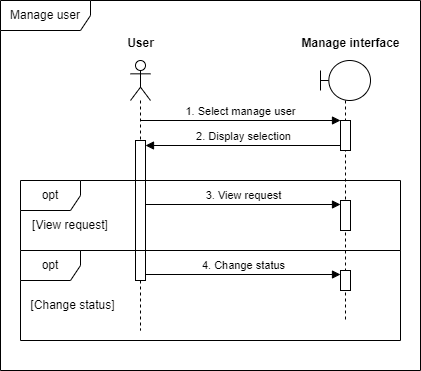

The diagram above was exported from draw.io. Its source (the exported page's mxGraphModel, read from the mxfile embedded in the PNG):
<mxGraphModel dx="2035" dy="1018" grid="1" gridSize="10" guides="1" tooltips="1" connect="1" arrows="1" fold="1" page="1" pageScale="1" pageWidth="850" pageHeight="1100" math="0" shadow="0">
  <root>
    <mxCell id="0" />
    <mxCell id="1" parent="0" />
    <mxCell id="2" value="Manage user" style="shape=umlFrame;whiteSpace=wrap;html=1;pointerEvents=0;width=90;height=30;" vertex="1" parent="1">
      <mxGeometry x="3540" y="4315" width="420" height="370" as="geometry" />
    </mxCell>
    <mxCell id="3" value="" style="shape=umlLifeline;perimeter=lifelinePerimeter;whiteSpace=wrap;html=1;container=1;dropTarget=0;collapsible=0;recursiveResize=0;outlineConnect=0;portConstraint=eastwest;newEdgeStyle={&quot;curved&quot;:0,&quot;rounded&quot;:0};participant=umlActor;" vertex="1" parent="1">
      <mxGeometry x="3670" y="4375" width="20" height="270" as="geometry" />
    </mxCell>
    <mxCell id="4" value="" style="html=1;points=[[0,0,0,0,5],[0,1,0,0,-5],[1,0,0,0,5],[1,1,0,0,-5]];perimeter=orthogonalPerimeter;outlineConnect=0;targetShapes=umlLifeline;portConstraint=eastwest;newEdgeStyle={&quot;curved&quot;:0,&quot;rounded&quot;:0};" vertex="1" parent="3">
      <mxGeometry x="5" y="80" width="10" height="140" as="geometry" />
    </mxCell>
    <mxCell id="5" value="" style="shape=umlLifeline;perimeter=lifelinePerimeter;whiteSpace=wrap;html=1;container=1;dropTarget=0;collapsible=0;recursiveResize=0;outlineConnect=0;portConstraint=eastwest;newEdgeStyle={&quot;curved&quot;:0,&quot;rounded&quot;:0};participant=umlBoundary;" vertex="1" parent="1">
      <mxGeometry x="3860" y="4375" width="50" height="260" as="geometry" />
    </mxCell>
    <mxCell id="6" value="" style="html=1;points=[[0,0,0,0,5],[0,1,0,0,-5],[1,0,0,0,5],[1,1,0,0,-5]];perimeter=orthogonalPerimeter;outlineConnect=0;targetShapes=umlLifeline;portConstraint=eastwest;newEdgeStyle={&quot;curved&quot;:0,&quot;rounded&quot;:0};" vertex="1" parent="5">
      <mxGeometry x="20" y="60" width="10" height="30" as="geometry" />
    </mxCell>
    <mxCell id="7" value="" style="html=1;points=[[0,0,0,0,5],[0,1,0,0,-5],[1,0,0,0,5],[1,1,0,0,-5]];perimeter=orthogonalPerimeter;outlineConnect=0;targetShapes=umlLifeline;portConstraint=eastwest;newEdgeStyle={&quot;curved&quot;:0,&quot;rounded&quot;:0};" vertex="1" parent="5">
      <mxGeometry x="20" y="140" width="10" height="30" as="geometry" />
    </mxCell>
    <mxCell id="8" value="" style="html=1;points=[[0,0,0,0,5],[0,1,0,0,-5],[1,0,0,0,5],[1,1,0,0,-5]];perimeter=orthogonalPerimeter;outlineConnect=0;targetShapes=umlLifeline;portConstraint=eastwest;newEdgeStyle={&quot;curved&quot;:0,&quot;rounded&quot;:0};" vertex="1" parent="5">
      <mxGeometry x="20" y="210" width="10" height="20" as="geometry" />
    </mxCell>
    <mxCell id="9" value="4. Change status" style="html=1;verticalAlign=bottom;endArrow=block;curved=0;rounded=0;" edge="1" parent="5">
      <mxGeometry x="0.0022" width="80" relative="1" as="geometry">
        <mxPoint x="-175" y="214" as="sourcePoint" />
        <mxPoint x="20" y="214" as="targetPoint" />
        <mxPoint as="offset" />
      </mxGeometry>
    </mxCell>
    <mxCell id="10" value="User" style="text;align=center;fontStyle=1;verticalAlign=middle;spacingLeft=3;spacingRight=3;strokeColor=none;rotatable=0;points=[[0,0.5],[1,0.5]];portConstraint=eastwest;html=1;" vertex="1" parent="1">
      <mxGeometry x="3640" y="4345" width="80" height="26" as="geometry" />
    </mxCell>
    <mxCell id="11" value="Manage interface" style="text;align=center;fontStyle=1;verticalAlign=middle;spacingLeft=3;spacingRight=3;strokeColor=none;rotatable=0;points=[[0,0.5],[1,0.5]];portConstraint=eastwest;html=1;" vertex="1" parent="1">
      <mxGeometry x="3850" y="4345" width="80" height="26" as="geometry" />
    </mxCell>
    <mxCell id="12" value="1. Select manage user" style="html=1;verticalAlign=bottom;endArrow=block;curved=0;rounded=0;" edge="1" target="6" parent="1">
      <mxGeometry width="80" relative="1" as="geometry">
        <mxPoint x="3680" y="4435" as="sourcePoint" />
        <mxPoint x="3760" y="4435" as="targetPoint" />
      </mxGeometry>
    </mxCell>
    <mxCell id="13" value="2. Display selection" style="html=1;verticalAlign=bottom;endArrow=block;curved=0;rounded=0;exitX=0;exitY=1;exitDx=0;exitDy=-5;exitPerimeter=0;" edge="1" source="6" target="4" parent="1">
      <mxGeometry x="-0.002" width="80" relative="1" as="geometry">
        <mxPoint x="3850" y="4515" as="sourcePoint" />
        <mxPoint x="3930" y="4515" as="targetPoint" />
        <mxPoint as="offset" />
      </mxGeometry>
    </mxCell>
    <mxCell id="14" value="opt" style="shape=umlFrame;whiteSpace=wrap;html=1;pointerEvents=0;" vertex="1" parent="1">
      <mxGeometry x="3560" y="4495" width="380" height="70" as="geometry" />
    </mxCell>
    <mxCell id="15" value="[Change status]" style="text;html=1;align=center;verticalAlign=middle;whiteSpace=wrap;rounded=0;" vertex="1" parent="1">
      <mxGeometry x="3565" y="4605" width="95" height="30" as="geometry" />
    </mxCell>
    <mxCell id="16" value="[View request]" style="text;html=1;align=center;verticalAlign=middle;whiteSpace=wrap;rounded=0;" vertex="1" parent="1">
      <mxGeometry x="3560" y="4525" width="100" height="30" as="geometry" />
    </mxCell>
    <mxCell id="17" value="3. View request" style="html=1;verticalAlign=bottom;endArrow=block;curved=0;rounded=0;" edge="1" parent="1">
      <mxGeometry x="0.0022" width="80" relative="1" as="geometry">
        <mxPoint x="3685" y="4519" as="sourcePoint" />
        <mxPoint x="3880" y="4519" as="targetPoint" />
        <mxPoint as="offset" />
      </mxGeometry>
    </mxCell>
    <mxCell id="18" value="opt" style="shape=umlFrame;whiteSpace=wrap;html=1;pointerEvents=0;" vertex="1" parent="1">
      <mxGeometry x="3560" y="4565" width="380" height="90" as="geometry" />
    </mxCell>
  </root>
</mxGraphModel>